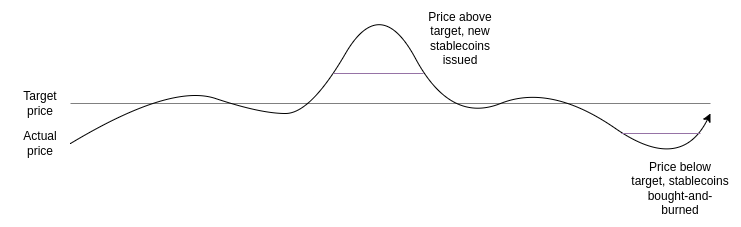

The diagram above was exported from draw.io. Its source (the exported page's mxGraphModel, read from the mxfile embedded in the PNG):
<mxGraphModel dx="1422" dy="672" grid="1" gridSize="10" guides="1" tooltips="1" connect="1" arrows="1" fold="1" page="1" pageScale="1" pageWidth="850" pageHeight="1100" math="0" shadow="0">
  <root>
    <mxCell id="0" />
    <mxCell id="1" parent="0" />
    <mxCell id="_cT-ToSyKGvrOGXirUhP-1" value="" style="endArrow=none;html=1;rounded=0;fillColor=#d5e8d4;strokeColor=#808080;" edge="1" parent="1">
      <mxGeometry width="50" height="50" relative="1" as="geometry">
        <mxPoint x="80" y="280" as="sourcePoint" />
        <mxPoint x="720" y="280" as="targetPoint" />
      </mxGeometry>
    </mxCell>
    <mxCell id="_cT-ToSyKGvrOGXirUhP-2" value="Target&lt;br&gt;price" style="text;html=1;strokeColor=none;fillColor=none;align=center;verticalAlign=middle;whiteSpace=wrap;rounded=0;" vertex="1" parent="1">
      <mxGeometry x="20" y="260" width="60" height="40" as="geometry" />
    </mxCell>
    <mxCell id="_cT-ToSyKGvrOGXirUhP-3" value="" style="curved=1;endArrow=classic;html=1;rounded=0;" edge="1" parent="1">
      <mxGeometry width="50" height="50" relative="1" as="geometry">
        <mxPoint x="80" y="320" as="sourcePoint" />
        <mxPoint x="720" y="290" as="targetPoint" />
        <Array as="points">
          <mxPoint x="180" y="260" />
          <mxPoint x="270" y="290" />
          <mxPoint x="320" y="290" />
          <mxPoint x="390" y="170" />
          <mxPoint x="460" y="300" />
          <mxPoint x="560" y="260" />
          <mxPoint x="690" y="350" />
        </Array>
      </mxGeometry>
    </mxCell>
    <mxCell id="_cT-ToSyKGvrOGXirUhP-4" value="Price above target, new stablecoins issued" style="text;html=1;strokeColor=none;fillColor=none;align=center;verticalAlign=middle;whiteSpace=wrap;rounded=0;" vertex="1" parent="1">
      <mxGeometry x="420" y="200" width="100" height="30" as="geometry" />
    </mxCell>
    <mxCell id="_cT-ToSyKGvrOGXirUhP-5" value="" style="endArrow=none;html=1;rounded=0;fillColor=#e1d5e7;strokeColor=#9673a6;" edge="1" parent="1">
      <mxGeometry width="50" height="50" relative="1" as="geometry">
        <mxPoint x="343" y="250" as="sourcePoint" />
        <mxPoint x="433" y="250" as="targetPoint" />
      </mxGeometry>
    </mxCell>
    <mxCell id="_cT-ToSyKGvrOGXirUhP-6" value="" style="endArrow=none;html=1;rounded=0;fillColor=#e1d5e7;strokeColor=#9673a6;" edge="1" parent="1">
      <mxGeometry width="50" height="50" relative="1" as="geometry">
        <mxPoint x="631" y="310" as="sourcePoint" />
        <mxPoint x="710" y="310" as="targetPoint" />
      </mxGeometry>
    </mxCell>
    <mxCell id="_cT-ToSyKGvrOGXirUhP-7" value="Price below target, stablecoins bought-and-burned" style="text;html=1;strokeColor=none;fillColor=none;align=center;verticalAlign=middle;whiteSpace=wrap;rounded=0;" vertex="1" parent="1">
      <mxGeometry x="640" y="350" width="100" height="30" as="geometry" />
    </mxCell>
    <mxCell id="_cT-ToSyKGvrOGXirUhP-8" value="Actual&lt;br&gt;price" style="text;html=1;strokeColor=none;fillColor=none;align=center;verticalAlign=middle;whiteSpace=wrap;rounded=0;" vertex="1" parent="1">
      <mxGeometry x="20" y="300" width="60" height="40" as="geometry" />
    </mxCell>
  </root>
</mxGraphModel>